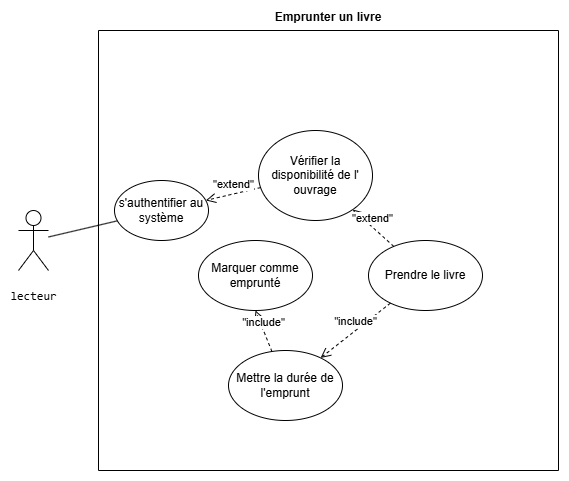

The diagram above was exported from draw.io. Its source (the exported page's mxGraphModel, read from the mxfile embedded in the PNG):
<mxGraphModel dx="1034" dy="578" grid="1" gridSize="10" guides="1" tooltips="1" connect="1" arrows="1" fold="1" page="1" pageScale="1" pageWidth="827" pageHeight="1169" math="0" shadow="0">
  <root>
    <mxCell id="0" />
    <mxCell id="1" parent="0" />
    <mxCell id="PrbP_VSJbhc0nySVH6pJ-1" value="Emprunter un livre&#10;&#10;" style="swimlane;startSize=0;" parent="1" vertex="1">
      <mxGeometry x="210" y="90" width="460" height="440" as="geometry" />
    </mxCell>
    <mxCell id="PrbP_VSJbhc0nySVH6pJ-2" value="s'authentifier au système" style="ellipse;whiteSpace=wrap;html=1;" parent="PrbP_VSJbhc0nySVH6pJ-1" vertex="1">
      <mxGeometry x="16" y="150" width="94" height="60" as="geometry" />
    </mxCell>
    <mxCell id="PrbP_VSJbhc0nySVH6pJ-3" value="Vérifier la disponibilité de l' ouvrage" style="ellipse;whiteSpace=wrap;html=1;" parent="PrbP_VSJbhc0nySVH6pJ-1" vertex="1">
      <mxGeometry x="160" y="100" width="114" height="90" as="geometry" />
    </mxCell>
    <mxCell id="PrbP_VSJbhc0nySVH6pJ-4" value="&quot;extend&quot;" style="html=1;verticalAlign=bottom;endArrow=open;dashed=1;endSize=8;curved=0;rounded=0;" parent="PrbP_VSJbhc0nySVH6pJ-1" source="PrbP_VSJbhc0nySVH6pJ-3" target="PrbP_VSJbhc0nySVH6pJ-2" edge="1">
      <mxGeometry relative="1" as="geometry">
        <mxPoint x="169" y="130" as="sourcePoint" />
        <mxPoint x="116" y="190" as="targetPoint" />
      </mxGeometry>
    </mxCell>
    <mxCell id="PrbP_VSJbhc0nySVH6pJ-5" value="Prendre le livre" style="ellipse;whiteSpace=wrap;html=1;" parent="PrbP_VSJbhc0nySVH6pJ-1" vertex="1">
      <mxGeometry x="270" y="210" width="114" height="70" as="geometry" />
    </mxCell>
    <mxCell id="PrbP_VSJbhc0nySVH6pJ-6" value="&quot;extend&quot;" style="html=1;verticalAlign=bottom;endArrow=open;dashed=1;endSize=8;curved=0;rounded=0;" parent="PrbP_VSJbhc0nySVH6pJ-1" source="PrbP_VSJbhc0nySVH6pJ-5" target="PrbP_VSJbhc0nySVH6pJ-3" edge="1">
      <mxGeometry relative="1" as="geometry">
        <mxPoint x="170" y="138" as="sourcePoint" />
        <mxPoint x="106" y="171" as="targetPoint" />
      </mxGeometry>
    </mxCell>
    <mxCell id="PrbP_VSJbhc0nySVH6pJ-12" value="Marquer comme emprunté" style="ellipse;whiteSpace=wrap;html=1;" parent="PrbP_VSJbhc0nySVH6pJ-1" vertex="1">
      <mxGeometry x="100" y="210" width="114" height="70" as="geometry" />
    </mxCell>
    <mxCell id="PrbP_VSJbhc0nySVH6pJ-13" value="Mettre la durée de l'emprunt" style="ellipse;whiteSpace=wrap;html=1;" parent="PrbP_VSJbhc0nySVH6pJ-1" vertex="1">
      <mxGeometry x="130" y="320" width="114" height="70" as="geometry" />
    </mxCell>
    <mxCell id="PrbP_VSJbhc0nySVH6pJ-16" value="&quot;include&quot;" style="html=1;verticalAlign=bottom;endArrow=open;dashed=1;endSize=8;curved=0;rounded=0;" parent="PrbP_VSJbhc0nySVH6pJ-1" source="PrbP_VSJbhc0nySVH6pJ-5" target="PrbP_VSJbhc0nySVH6pJ-13" edge="1">
      <mxGeometry relative="1" as="geometry">
        <mxPoint x="240" y="210" as="sourcePoint" />
        <mxPoint x="160" y="210" as="targetPoint" />
      </mxGeometry>
    </mxCell>
    <mxCell id="PrbP_VSJbhc0nySVH6pJ-17" value="&quot;include&quot;" style="html=1;verticalAlign=bottom;endArrow=open;dashed=1;endSize=8;curved=0;rounded=0;entryX=0.5;entryY=1;entryDx=0;entryDy=0;" parent="PrbP_VSJbhc0nySVH6pJ-1" source="PrbP_VSJbhc0nySVH6pJ-13" target="PrbP_VSJbhc0nySVH6pJ-12" edge="1">
      <mxGeometry relative="1" as="geometry">
        <mxPoint x="302" y="283" as="sourcePoint" />
        <mxPoint x="232" y="337" as="targetPoint" />
      </mxGeometry>
    </mxCell>
    <mxCell id="PrbP_VSJbhc0nySVH6pJ-9" value="&lt;pre&gt;lecteur&lt;/pre&gt;" style="shape=umlActor;verticalLabelPosition=bottom;verticalAlign=top;html=1;outlineConnect=0;" parent="1" vertex="1">
      <mxGeometry x="130" y="270" width="30" height="60" as="geometry" />
    </mxCell>
    <mxCell id="PrbP_VSJbhc0nySVH6pJ-10" value="" style="endArrow=none;html=1;rounded=0;" parent="1" source="PrbP_VSJbhc0nySVH6pJ-9" target="PrbP_VSJbhc0nySVH6pJ-2" edge="1">
      <mxGeometry width="50" height="50" relative="1" as="geometry">
        <mxPoint x="450" y="330" as="sourcePoint" />
        <mxPoint x="500" y="280" as="targetPoint" />
      </mxGeometry>
    </mxCell>
  </root>
</mxGraphModel>